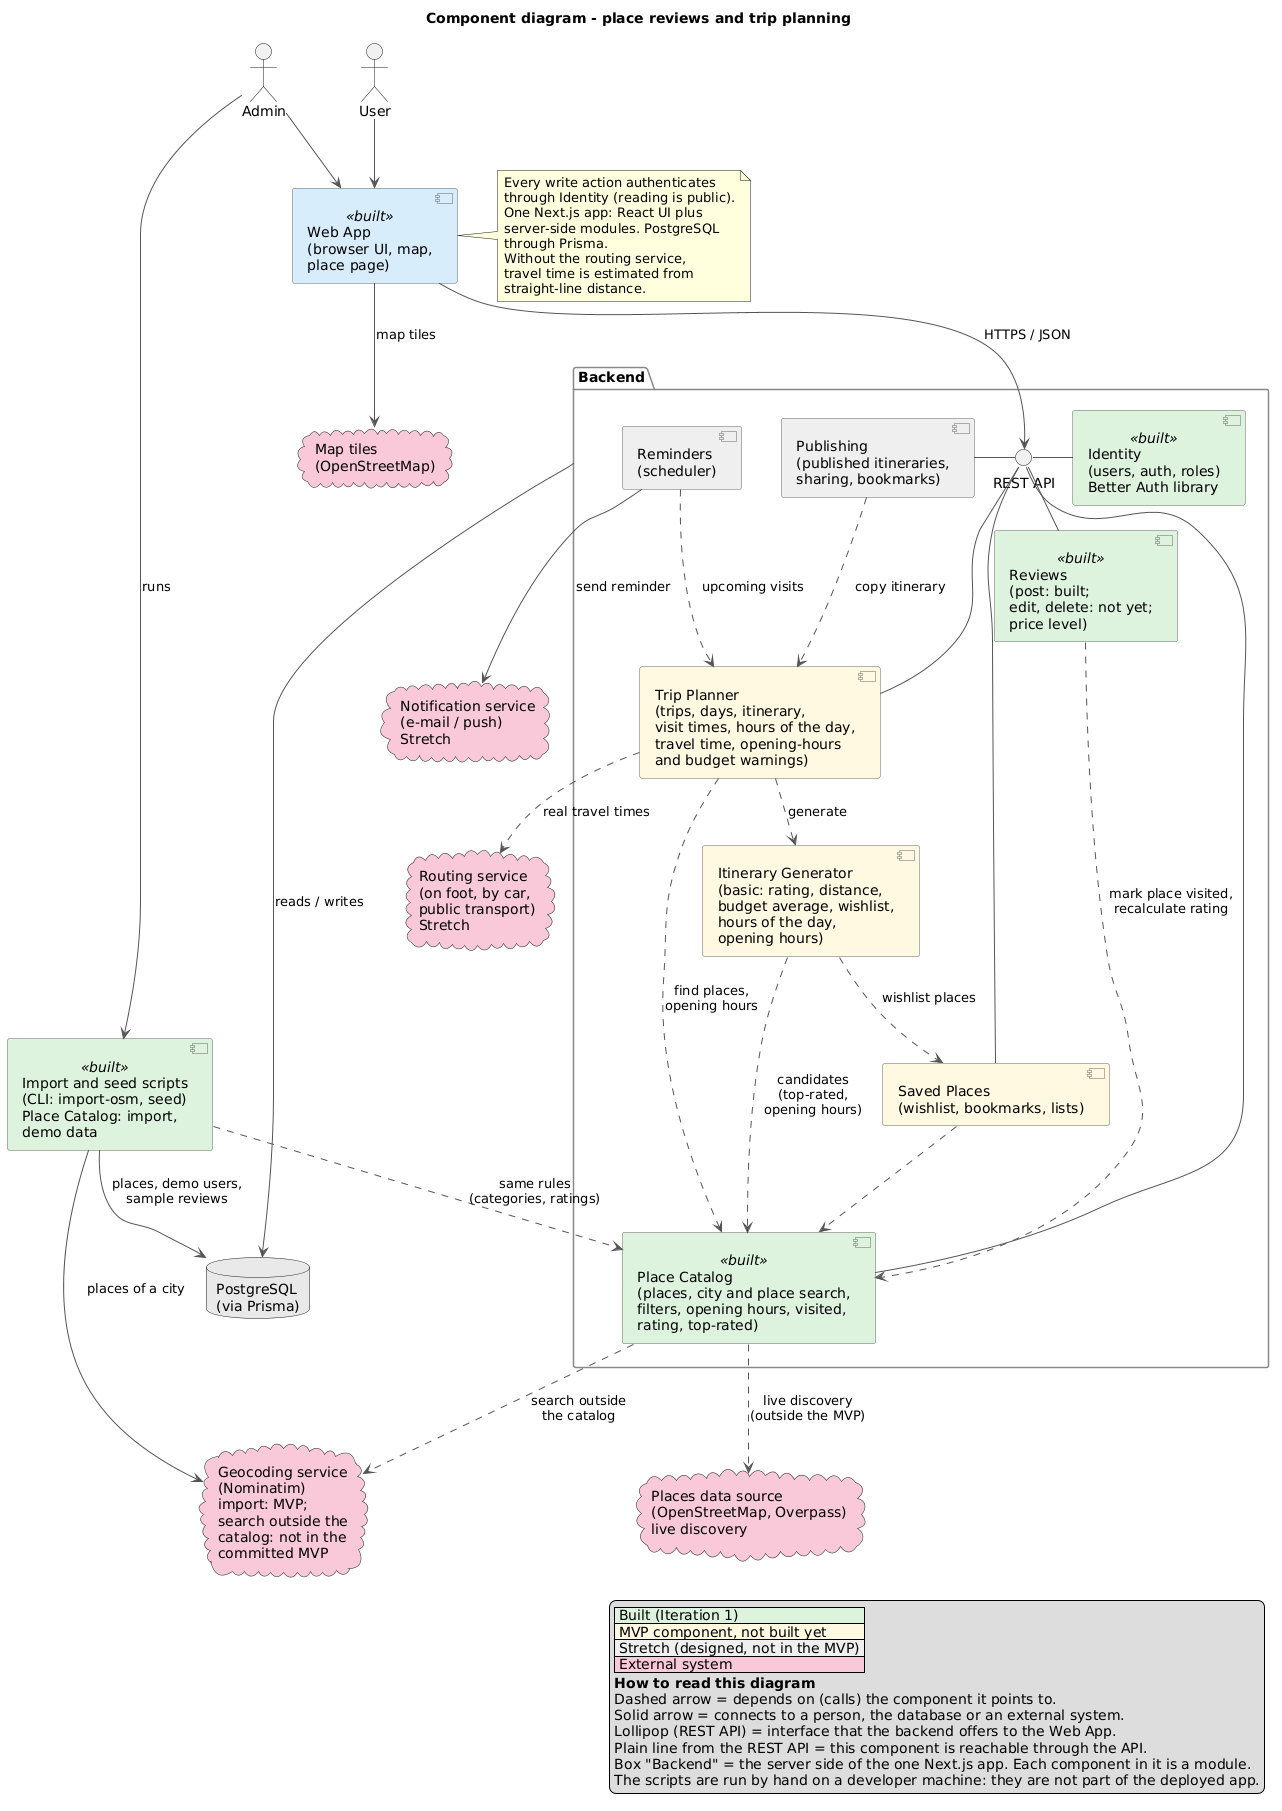

The diagram above was rendered by PlantUML. Its source (embedded in the PNG):
@startuml component-diagram
title Component diagram - place reviews and trip planning
skinparam shadowing false
skinparam componentStyle uml2
skinparam nodesep 40
skinparam ranksep 50
skinparam ArrowColor #555555
skinparam component {
  BackgroundColor #FFF8E1
  BorderColor #666666
  BackgroundColor<<built>> #DDF3DD
}
skinparam package {
  BorderColor #888888
}

legend right
  |<#DDF3DD> Built (Iteration 1) |
  |<#FFF8E1> MVP component, not built yet |
  |<#EEEEEE> Stretch (designed, not in the MVP) |
  |<#F8C9D8> External system |
  **How to read this diagram**
  Dashed arrow = depends on (calls) the component it points to.
  Solid arrow = connects to a person, the database or an external system.
  Lollipop (REST API) = interface that the backend offers to the Web App.
  Plain line from the REST API = this component is reachable through the API.
  Box "Backend" = the server side of the one Next.js app. Each component in it is a module.
  The scripts are run by hand on a developer machine: they are not part of the deployed app.
endlegend

actor "User" as user
actor "Admin" as admin

component "Web App\n(browser UI, map,\nplace page)" as web <<built>> #D6ECFA

package "Backend" as backend {
  interface "REST API" as api

  component "Identity\n(users, auth, roles)\nBetter Auth library" as identity <<built>>
  component "Place Catalog\n(places, city and place search,\nfilters, opening hours, visited,\nrating, top-rated)" as catalog <<built>>
  component "Reviews\n(post: built;\nedit, delete: not yet;\nprice level)" as reviews <<built>>
  component "Saved Places\n(wishlist, bookmarks, lists)" as saved
  component "Trip Planner\n(trips, days, itinerary,\nvisit times, hours of the day,\ntravel time, opening-hours\nand budget warnings)" as planner
  component "Itinerary Generator\n(basic: rating, distance,\nbudget average, wishlist,\nhours of the day,\nopening hours)" as generator
  component "Publishing\n(published itineraries,\nsharing, bookmarks)" as publishing #EEEEEE
  component "Reminders\n(scheduler)" as reminders #EEEEEE
}

component "Import and seed scripts\n(CLI: import-osm, seed)\nPlace Catalog: import,\ndemo data" as scripts <<built>>

database "PostgreSQL\n(via Prisma)" as db #E8E8E8

cloud "Places data source\n(OpenStreetMap, Overpass)\nlive discovery" as places #F8C9D8
cloud "Map tiles\n(OpenStreetMap)" as tiles #F8C9D8
cloud "Routing service\n(on foot, by car,\npublic transport)\nStretch" as routing #F8C9D8
cloud "Geocoding service\n(Nominatim)\nimport: MVP;\nsearch outside the\ncatalog: not in the\ncommitted MVP" as geocoding #F8C9D8
cloud "Notification service\n(e-mail / push)\nStretch" as notif #F8C9D8

user --> web
admin --> web
admin --> scripts : runs
web --> api : HTTPS / JSON
web --> tiles : map tiles
api - identity
api - catalog
api - reviews
api - saved
api - planner
api - publishing

reviews ..> catalog : mark place visited,\nrecalculate rating
saved ..> catalog
planner ..> catalog : find places,\nopening hours
planner ..> generator : generate
generator ..> catalog : candidates\n(top-rated,\nopening hours)
generator ..> saved : wishlist places
publishing ..> planner : copy itinerary
reminders ..> planner : upcoming visits

scripts --> geocoding : places of a city
scripts --> db : places, demo users,\nsample reviews
scripts ..> catalog : same rules\n(categories, ratings)
catalog ..> places : live discovery\n(outside the MVP)
catalog ..> geocoding : search outside\nthe catalog
planner ..> routing : real travel times
reminders --> notif : send reminder


backend --> db : reads / writes

note right of web
  Every write action authenticates
  through Identity (reading is public).
  One Next.js app: React UI plus
  server-side modules. PostgreSQL
  through Prisma.
  Without the routing service,
  travel time is estimated from
  straight-line distance.
end note
@enduml